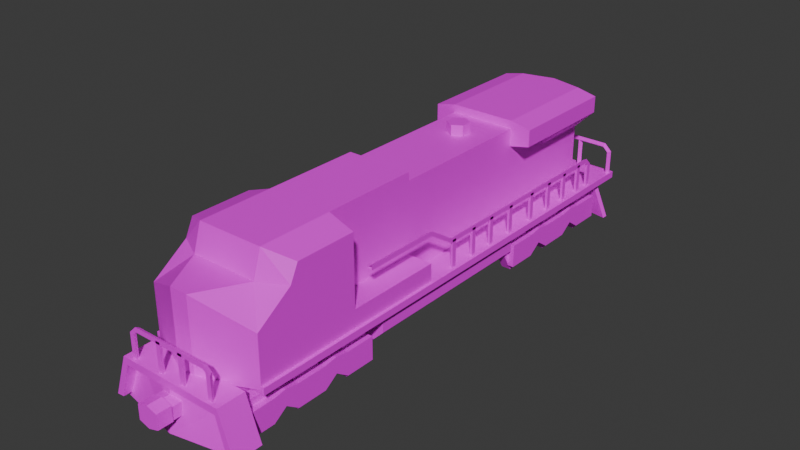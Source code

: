 # Source: diesel-locomotive.blend  (saved by Blender 4.1.24; exported with 4.5.12 LTS)
import bpy
from mathutils import Matrix  # noqa: F401  (used for matrix-valued properties, if any)

bpy.ops.wm.read_factory_settings(use_empty=True)
scene = bpy.context.scene
scene.name = 'Scene'

# ---- collections
col_collection = bpy.data.collections.new('Collection'); scene.collection.children.link(col_collection)

# ---- images (referenced by path relative to the original .blend; pixels are not part of the script)
import os
ASSET_DIR = os.environ.get("B2B_ASSET_DIR", "")  # directory of the original .blend (textures are referenced by path, not embedded)
HERE = os.path.dirname(os.path.abspath(__file__))  # packed textures are extracted next to this script under _unpacked/

def load_image(name, relpath, width, height, colorspace="sRGB"):
    """Load a texture the original file referenced (path relative to the .blend, or extracted next to this script)."""
    p = next((c for c in (os.path.join(HERE, relpath), os.path.join(ASSET_DIR, relpath)) if relpath and os.path.exists(c)), "")
    if p:
        img = bpy.data.images.load(p, check_existing=True)
        img.name = name
    else:  # same state as the original file: an image datablock whose file is absent (Cycles renders it pink)
        img = bpy.data.images.new(name, width, height)
        img.source = "FILE"
        img.filepath = "//" + (relpath or name)
    img.colorspace_settings.name = colorspace
    return img
img_locomotive_png = load_image('locomotive.png', 'locomotive.png', 1024, 1024, 'sRGB')
img_loco_truck_png = load_image('loco-truck.png', 'loco-truck.png', 1024, 1024, 'sRGB')

# ---- materials (node trees are filled in below, after node groups)
mat_locomotive = bpy.data.materials.new('locomotive')
mat_locomotive.use_transparent_shadow = False
mat_loco_truck = bpy.data.materials.new('loco-truck')
mat_loco_truck.use_transparent_shadow = False

# ---- material node trees
mat_locomotive.use_nodes = True; mat_locomotive.node_tree.nodes.clear()
_N = mat_locomotive.node_tree.nodes; _L = mat_locomotive.node_tree.links
n0 = _N.new('ShaderNodeBsdfPrincipled'); n0.name = 'Principled BSDF'; n0.location = (10, 300)
n1 = _N.new('ShaderNodeOutputMaterial'); n1.name = 'Material Output'; n1.location = (300, 300)
n2 = _N.new('ShaderNodeTexImage'); n2.name = 'Image Texture'; n2.location = (-280, 260)
n2.image = img_locomotive_png
n2.interpolation = 'Closest'
_L.new(n0.outputs[0], n1.inputs[0])
_L.new(n2.outputs[0], n0.inputs[0])
n1.is_active_output = True
mat_loco_truck.use_nodes = True; mat_loco_truck.node_tree.nodes.clear()
_N = mat_loco_truck.node_tree.nodes; _L = mat_loco_truck.node_tree.links
n0 = _N.new('ShaderNodeBsdfPrincipled'); n0.name = 'Principled BSDF'; n0.location = (10, 300)
n1 = _N.new('ShaderNodeOutputMaterial'); n1.name = 'Material Output'; n1.location = (300, 300)
n2 = _N.new('ShaderNodeTexImage'); n2.name = 'Image Texture'; n2.location = (-280, 260)
n2.image = img_loco_truck_png
n2.interpolation = 'Closest'
_L.new(n0.outputs[0], n1.inputs[0])
_L.new(n2.outputs[0], n0.inputs[0])
n1.is_active_output = True

# ---- world
world_world = bpy.data.worlds.new('World'); scene.world = world_world
world_world.use_nodes = True; world_world.node_tree.nodes.clear()
_N = world_world.node_tree.nodes; _L = world_world.node_tree.links
n0 = _N.new('ShaderNodeOutputWorld'); n0.name = 'World Output'; n0.location = (300, 300)
n1 = _N.new('ShaderNodeBackground'); n1.name = 'Background'; n1.location = (10, 300)
n1.inputs[0].default_value = (0.05088, 0.05088, 0.05088, 1.0)
_L.new(n1.outputs[0], n0.inputs[0])
n0.is_active_output = True
world_world.color = (0.05088, 0.05088, 0.05088)
world_world.use_sun_shadow = False
world_world.sun_shadow_jitter_overblur = 0.0

# ---- meshes
me_cube_031 = bpy.data.meshes.new('Cube.031')
me_cube_031.from_pydata([(0.4527, -1.722, 1.0), (0.0, -3.16, -0.4193), (0.0, 3.776, -0.4193), (0.4527, -2.739, 1.0), (0.4527, 3.272, -0.3266), (0.4527, 3.272, 1.0), (0.8362, 3.776, -0.4193), (0.8362, -3.16, -0.4193), (0.8362, -3.16, -0.3266), (0.8362, 3.776, -0.3266), (0.0, 3.38, -0.3266), (0.0, 3.38, 1.0), (0.0, -2.739, 1.0), (0.0, 3.776, -0.3266), (0.0, -3.16, -0.3266), (0.0, -0.3814, 1.0), (0.7978, -1.722, 0.8753), (0.7978, -2.559, 0.8753), (0.7978, -1.722, -0.3266), (0.4527, 3.272, 0.4285), (0.4527, -2.852, 0.6454), (0.0, -2.852, 0.6454), (0.0, 3.38, 0.4285), (0.7978, -2.672, 0.6454), (0.0, 1.674, 1.0), (0.4527, 1.674, 1.0), (0.7978, -2.886, -0.3561), (0.0, -2.886, -0.3523), (0.4527, 1.674, 0.6454), (0.4527, -1.722, -0.07972), (0.7978, -1.722, -0.07972), (0.7348, 3.272, 0.9376), (0.7348, 3.272, 0.7077), (0.7348, 1.674, 0.9376), (0.7348, 1.674, 0.7077), (0.4527, 2.425, 0.6454), (0.4527, 2.425, 0.4285), (0.7348, 2.425, 0.7077), (0.1223, -3.458, -0.3678), (0.0, -3.458, -0.3678), (0.7978, -3.158, -0.3678), (0.1223, -3.458, 0.6454), (0.0, -3.458, 0.6454), (0.7978, -3.158, 0.3147), (0.0, -3.312, -0.4193), (0.6885, -3.312, -0.4193), (0.7293, -3.312, -0.3266), (0.0, -3.312, -0.3266), (0.0, -3.697, -0.4193), (0.6885, -3.697, -0.4193), (0.7293, -3.697, -0.3266), (0.0, -3.697, -0.3266), (0.9301, -3.312, -0.9007), (0.8292, -3.312, -0.8924), (0.9301, -3.697, -0.9007), (0.8292, -3.697, -0.8924), (0.7501, -1.205, -0.4193), (0.7501, 1.363, -0.4193), (0.0, 1.363, -0.836), (0.0, 1.363, -0.4193), (0.0, -1.205, -0.836), (0.0, -1.205, -0.4193), (0.5721, -1.205, -0.836), (0.7501, -1.205, -0.6581), (0.7501, 1.363, -0.6581), (0.5721, 1.363, -0.836), (0.7426, -1.442, 0.3152), (0.7978, -1.442, 0.3471), (0.7978, -1.442, 0.2833), (0.4527, -0.3814, 1.0), (0.4527, -0.3814, 0.8901), (0.4527, -0.3814, -0.3266), (0.4527, -0.3814, -0.07972), (0.7978, -0.3814, -0.3266), (0.7978, -0.3814, -0.07972), (0.7426, -0.3814, 0.3152), (0.7978, -0.3814, 0.3471), (0.7978, -0.3814, 0.2833), (0.7426, 0.001916, 0.06546), (0.7978, 0.001916, 0.09738), (0.7978, 0.001916, 0.03355), (0.7426, 3.063, 0.06546), (0.7978, 3.063, 0.09738), (0.7978, 3.063, 0.03355), (0.7426, 3.133, -0.002747), (0.7978, 3.165, -0.002747), (0.7978, 3.101, -0.002747), (0.7426, 3.133, -0.3266), (0.7978, 3.165, -0.3266), (0.7978, 3.101, -0.3266), (0.7128, 3.657, 0.06546), (0.7128, 3.712, 0.09738), (0.7128, 3.712, 0.03355), (0.7833, 3.657, -0.002747), (0.8152, 3.712, -0.002747), (0.7514, 3.712, -0.002747), (0.7833, 3.657, -0.3266), (0.8152, 3.712, -0.3266), (0.7514, 3.712, -0.3266), (0.0, 3.657, 0.06546), (0.0, 3.712, 0.09738), (0.0, 3.712, 0.03355), (0.5201, -3.599, 0.06546), (0.5201, -3.654, 0.09738), (0.5201, -3.654, 0.03355), (0.5906, -3.599, -0.002747), (0.6226, -3.654, -0.002747), (0.5587, -3.654, -0.002747), (0.5906, -3.599, -0.3266), (0.6226, -3.654, -0.3266), (0.5587, -3.654, -0.3266), (0.0, -3.599, 0.06546), (0.0, -3.654, 0.09738), (0.0, -3.654, 0.03355), (0.7426, 0.0609, 0.06546), (0.7978, 0.09281, 0.06546), (0.7978, 0.02898, 0.06546), (0.7426, 0.06368, -0.3266), (0.7978, 0.0956, -0.3266), (0.7978, 0.03177, -0.3266), (0.7426, 0.4573, 0.06546), (0.7978, 0.4893, 0.06546), (0.7978, 0.4254, 0.06546), (0.7426, 0.4601, -0.3266), (0.7978, 0.492, -0.3266), (0.7978, 0.4282, -0.3266), (0.7426, 0.829, 0.06546), (0.7978, 0.8609, 0.06546), (0.7978, 0.7971, 0.06546), (0.7426, 0.8318, -0.3266), (0.7978, 0.8637, -0.3266), (0.7978, 0.7999, -0.3266), (0.7426, 1.25, 0.06546), (0.7978, 1.282, 0.06546), (0.7978, 1.218, 0.06546), (0.7426, 1.253, -0.3266), (0.7978, 1.285, -0.3266), (0.7978, 1.221, -0.3266), (0.7426, 2.136, 0.06546), (0.7978, 2.168, 0.06546), (0.7978, 2.104, 0.06546), (0.7426, 2.139, -0.3266), (0.7978, 2.171, -0.3266), (0.7978, 2.107, -0.3266), (0.7426, 2.508, 0.06546), (0.7978, 2.54, 0.06546), (0.7978, 2.476, 0.06546), (0.7426, 2.51, -0.3266), (0.7978, 2.542, -0.3266), (0.7978, 2.479, -0.3266), (0.7426, 2.867, 0.06546), (0.7978, 2.899, 0.06546), (0.7978, 2.835, 0.06546), (0.7426, 2.87, -0.3266), (0.7978, 2.902, -0.3266), (0.7978, 2.838, -0.3266), (0.7426, 1.727, 0.06546), (0.7978, 1.759, 0.06546), (0.7978, 1.695, 0.06546), (0.7426, 1.73, -0.3266), (0.7978, 1.762, -0.3266), (0.7978, 1.698, -0.3266), (0.1692, -3.599, 0.06546), (0.2011, -3.654, 0.06546), (0.1373, -3.654, 0.06546), (0.1692, -3.599, -0.3266), (0.2011, -3.654, -0.3266), (0.1373, -3.654, -0.3266), (0.3126, 3.657, 0.06546), (0.3445, 3.712, 0.06546), (0.2806, 3.712, 0.06546), (0.3126, 3.657, -0.3266), (0.3445, 3.712, -0.3266), (0.2806, 3.712, -0.3266), (0.4527, 1.674, 0.8901), (0.0, 1.674, 0.8901), (0.0, -0.3814, 0.8901), (0.0, 1.303, 0.8901), (0.0, 1.003, 0.8901), (0.1301, 1.078, 0.8901), (0.1301, 1.228, 0.8901), (0.0, 1.303, 1.035), (0.0, 1.003, 1.035), (0.1301, 1.078, 1.035), (0.1301, 1.228, 1.035)], [], [(69, 15, 0), (20, 21, 42, 41), (13, 9, 6, 2), (38, 41, 42, 39), (8, 14, 1, 7), (13, 14, 8, 9), (0, 15, 12, 3), (9, 8, 7, 6), (2, 6, 7, 1), (70, 69, 0), (0, 3, 17, 16), (16, 17, 23), (29, 0, 16, 30), (30, 16, 23), (72, 70, 0, 29), (18, 30, 23), (27, 26, 40, 38), (22, 11, 5, 19), (28, 72, 71, 4, 36), (10, 22, 19, 4), (74, 72, 29, 30), (74, 73, 71, 72), (23, 20, 43), (19, 5, 31, 32), (174, 28, 34), (37, 35, 36), (28, 35, 37, 34), (5, 25, 33, 31), (34, 33, 174), (4, 19, 36), (5, 11, 24, 25), (27, 38, 39), (37, 36, 19, 32), (41, 38, 40, 43), (46, 45, 44, 47), (50, 51, 48, 49), (44, 45, 49, 48), (46, 47, 51, 50), (49, 45, 53, 55), (53, 52, 54, 55), (50, 49, 55, 54), (45, 46, 52, 53), (46, 50, 54, 52), (62, 63, 56, 61, 60), (64, 57, 56, 63), (57, 59, 61, 56), (58, 59, 57, 64, 65), (62, 65, 64, 63), (58, 65, 62, 60), (28, 36, 35), (174, 25, 24, 175), (176, 15, 69, 70), (18, 73, 74, 30), (66, 75, 77, 68), (68, 77, 76, 67), (67, 76, 75, 66), (75, 78, 80, 77), (77, 80, 79, 76), (76, 79, 78, 75), (78, 81, 83, 80), (80, 83, 82, 79), (79, 82, 81, 78), (81, 84, 86, 83), (83, 86, 85, 82), (82, 85, 84, 81), (84, 87, 89, 86), (86, 89, 88, 85), (85, 88, 87, 84), (90, 92, 95, 93), (92, 91, 94, 95), (91, 90, 93, 94), (93, 95, 98, 96), (95, 94, 97, 98), (94, 93, 96, 97), (92, 90, 99, 101), (91, 92, 101, 100), (90, 91, 100, 99), (102, 105, 107, 104), (104, 107, 106, 103), (103, 106, 105, 102), (105, 108, 110, 107), (107, 110, 109, 106), (106, 109, 108, 105), (104, 113, 111, 102), (103, 112, 113, 104), (102, 111, 112, 103), (114, 117, 119, 116), (116, 119, 118, 115), (115, 118, 117, 114), (120, 123, 125, 122), (122, 125, 124, 121), (121, 124, 123, 120), (126, 129, 131, 128), (128, 131, 130, 127), (127, 130, 129, 126), (132, 135, 137, 134), (134, 137, 136, 133), (133, 136, 135, 132), (138, 141, 143, 140), (140, 143, 142, 139), (139, 142, 141, 138), (144, 147, 149, 146), (146, 149, 148, 145), (145, 148, 147, 144), (150, 153, 155, 152), (152, 155, 154, 151), (151, 154, 153, 150), (156, 159, 161, 158), (158, 161, 160, 157), (157, 160, 159, 156), (162, 165, 167, 164), (164, 167, 166, 163), (163, 166, 165, 162), (168, 170, 173, 171), (170, 169, 172, 173), (169, 168, 171, 172), (28, 174, 70), (25, 174, 33), (37, 33, 34), (70, 174, 175, 176), (32, 31, 33, 37), (20, 3, 12, 21), (3, 20, 23, 17), (43, 20, 41), (177, 181, 184, 180), (179, 183, 182, 178), (180, 184, 183, 179), (183, 184, 181, 182), (18, 23, 26), (26, 23, 43, 40), (72, 28, 70)])
_uv = me_cube_031.uv_layers.new(name='UVMap')
_uv.uv.foreach_set('vector', [0.4423, 0.9204, 0.4423, 0.9817, 0.2986, 0.9204, 0.03515, 0.944, 0.01857, 0.885, 0.09754, 0.8628, 0.102, 0.8788, 0.0175, 0.227, 0.0175, 0.3402, 0.004944, 0.3402, 0.004944, 0.227, 0.0588, 0.3868, 0.0588, 0.524, 0.04222, 0.524, 0.04222, 0.3868, 0.9567, 0.3402, 0.9567, 0.227, 0.9693, 0.227, 0.9693, 0.3402, 0.0175, 0.227, 0.9567, 0.227, 0.9567, 0.3402, 0.0175, 0.3402, 0.2986, 0.9204, 0.4423, 0.9817, 0.1231, 0.9817, 0.1231, 0.9204, 0.0175, 0.3402, 0.9567, 0.3402, 0.9567, 0.3528, 0.0175, 0.3528, 0.004944, 0.227, 0.004944, 0.1138, 0.9442, 0.1138, 0.9442, 0.227, 0.4658, 0.8307, 0.4658, 0.8456, 0.2843, 0.8445, 0.2986, 0.9204, 0.1231, 0.9204, 0.1474, 0.8707, 0.2986, 0.8707, 0.281, 0.8251, 0.1677, 0.8255, 0.1525, 0.7943, 0.2373, 0.6225, 0.08446, 0.6225, 0.1013, 0.5757, 0.2373, 0.5757, 0.2816, 0.6958, 0.281, 0.8251, 0.1525, 0.7943, 0.4658, 0.6993, 0.4658, 0.8307, 0.2843, 0.8445, 0.2843, 0.6983, 0.2817, 0.6623, 0.2816, 0.6958, 0.1525, 0.7943, 0.2547, 0.5527, 0.1467, 0.5527, 0.1467, 0.5158, 0.2381, 0.4752, 0.4001, 0.5512, 0.4775, 0.5512, 0.4775, 0.4882, 0.4001, 0.4882, 0.7442, 0.7975, 0.4658, 0.6993, 0.4658, 0.6659, 0.9606, 0.6659, 0.8459, 0.7682, 0.2978, 0.5512, 0.4001, 0.5512, 0.4001, 0.4882, 0.2978, 0.4882, 0.3743, 0.5757, 0.3743, 0.6225, 0.2373, 0.6225, 0.2373, 0.5757, 0.3743, 0.5757, 0.4078, 0.5757, 0.4078, 0.6225, 0.3743, 0.6225, 0.01857, 0.994, 0.03515, 0.944, 0.09792, 0.9883, 0.4001, 0.4882, 0.4775, 0.4882, 0.469, 0.4499, 0.4379, 0.4499, 0.4982, 0.8846, 0.4982, 0.8515, 0.5364, 0.8599, 0.6507, 0.8915, 0.6503, 0.8524, 0.6789, 0.8458, 0.5486, 0.8536, 0.6503, 0.8524, 0.6507, 0.8915, 0.549, 0.8927, 0.9668, 0.9204, 0.7504, 0.9204, 0.7504, 0.8813, 0.9668, 0.8813, 0.5364, 0.8599, 0.5364, 0.8911, 0.4982, 0.8846, 0.9606, 0.6659, 0.9606, 0.7682, 0.8459, 0.7682, 0.9668, 0.9204, 0.9814, 0.9817, 0.7504, 0.9817, 0.7504, 0.9204, 0.2547, 0.5527, 0.2381, 0.4752, 0.2547, 0.4752, 0.8566, 0.8353, 0.8566, 0.7816, 0.9713, 0.7816, 0.9713, 0.8353, 0.0588, 0.524, 0.0588, 0.3868, 0.1589, 0.3868, 0.1589, 0.4793, 0.3146, 0.4432, 0.3091, 0.4557, 0.2158, 0.4557, 0.2158, 0.4432, 0.3146, 0.3909, 0.2158, 0.3909, 0.2158, 0.3784, 0.3091, 0.3784, 0.2214, 0.3909, 0.3146, 0.3909, 0.3146, 0.4432, 0.2214, 0.4432, 0.3146, 0.4432, 0.2158, 0.4432, 0.2158, 0.3909, 0.3146, 0.3909, 0.3146, 0.4432, 0.3146, 0.3909, 0.3815, 0.3909, 0.3815, 0.4432, 0.4107, 0.4432, 0.397, 0.4432, 0.397, 0.3909, 0.4107, 0.3909, 0.3146, 0.3909, 0.3246, 0.3816, 0.3914, 0.3784, 0.397, 0.3909, 0.3246, 0.4526, 0.3146, 0.4432, 0.397, 0.4432, 0.3914, 0.4557, 0.3146, 0.4432, 0.3146, 0.3909, 0.397, 0.3909, 0.397, 0.4432, 0.9096, 0.419, 0.9337, 0.3949, 0.966, 0.3949, 0.966, 0.4965, 0.9096, 0.4965, 0.5254, 0.5272, 0.5254, 0.4948, 0.8731, 0.4948, 0.8731, 0.5272, 0.5254, 0.4948, 0.5254, 0.3933, 0.8731, 0.3933, 0.8731, 0.4948, 0.9096, 0.5339, 0.966, 0.5339, 0.966, 0.6355, 0.9337, 0.6355, 0.9096, 0.6114, 0.8731, 0.5612, 0.5254, 0.5612, 0.5254, 0.5272, 0.8731, 0.5272, 0.5254, 0.6387, 0.5254, 0.5612, 0.8731, 0.5612, 0.8731, 0.6387, 0.7442, 0.7975, 0.8459, 0.7682, 0.8459, 0.7975, 0.7355, 0.9204, 0.7504, 0.9204, 0.7504, 0.9817, 0.7355, 0.9817, 0.4572, 0.9817, 0.4423, 0.9817, 0.4423, 0.9204, 0.4572, 0.9204, 0.2817, 0.6623, 0.4632, 0.664, 0.4631, 0.6974, 0.2816, 0.6958, 0.152, 0.04327, 0.2935, 0.04327, 0.2935, 0.03463, 0.1517, 0.03463, 0.1517, 0.03463, 0.2935, 0.03463, 0.2935, 0.02598, 0.1515, 0.02598, 0.1515, 0.02598, 0.2935, 0.02598, 0.2935, 0.01734, 0.1511, 0.01734, 0.2935, 0.04327, 0.3635, 0.04327, 0.3635, 0.03463, 0.2935, 0.03463, 0.2935, 0.03463, 0.3635, 0.03463, 0.3635, 0.02598, 0.2935, 0.02598, 0.2935, 0.02598, 0.3635, 0.02598, 0.3635, 0.01734, 0.2935, 0.01734, 0.3635, 0.04327, 0.7631, 0.04327, 0.7631, 0.03463, 0.3635, 0.03463, 0.3635, 0.03463, 0.7631, 0.03463, 0.7631, 0.02598, 0.3635, 0.02598, 0.3635, 0.02598, 0.7631, 0.02598, 0.7631, 0.01734, 0.3635, 0.01734, 0.7631, 0.04327, 0.7773, 0.04327, 0.7773, 0.03463, 0.7631, 0.03463, 0.7631, 0.03463, 0.7773, 0.03463, 0.7773, 0.02598, 0.7631, 0.02598, 0.7631, 0.02598, 0.7773, 0.02598, 0.7773, 0.01734, 0.7631, 0.01734, 0.7773, 0.04327, 0.8305, 0.04327, 0.8305, 0.03463, 0.7773, 0.03463, 0.7773, 0.03463, 0.8305, 0.03463, 0.8305, 0.02598, 0.7773, 0.02598, 0.7773, 0.02598, 0.8305, 0.02598, 0.8305, 0.01734, 0.7773, 0.01734, 0.5885, 0.04327, 0.5885, 0.03463, 0.6024, 0.03463, 0.6024, 0.04327, 0.5885, 0.03463, 0.5885, 0.02598, 0.6024, 0.02598, 0.6024, 0.03463, 0.5885, 0.02598, 0.5885, 0.01734, 0.6024, 0.01734, 0.6024, 0.02598, 0.6024, 0.04327, 0.6024, 0.03463, 0.6826, 0.03463, 0.6827, 0.04327, 0.6024, 0.03463, 0.6024, 0.02598, 0.6827, 0.02598, 0.6826, 0.03463, 0.6024, 0.02598, 0.6024, 0.01734, 0.6827, 0.01734, 0.6827, 0.02598, 0.5885, 0.03463, 0.5885, 0.04327, 0.4973, 0.04327, 0.4973, 0.03463, 0.5885, 0.02598, 0.5885, 0.03463, 0.4973, 0.03463, 0.4973, 0.02598, 0.5885, 0.01734, 0.5885, 0.02598, 0.4973, 0.02598, 0.4973, 0.01734, 0.6024, 0.01734, 0.5885, 0.01734, 0.5885, 0.02598, 0.6024, 0.02598, 0.6024, 0.02598, 0.5885, 0.02598, 0.5885, 0.03463, 0.6024, 0.03463, 0.6024, 0.03463, 0.5885, 0.03463, 0.5885, 0.04327, 0.6024, 0.04327, 0.5885, 0.01734, 0.4973, 0.01734, 0.4973, 0.02598, 0.5885, 0.02598, 0.5885, 0.02598, 0.4973, 0.02598, 0.4973, 0.03463, 0.5885, 0.03463, 0.5885, 0.03463, 0.4973, 0.03463, 0.4973, 0.04327, 0.5885, 0.04327, 0.6024, 0.02598, 0.6827, 0.02598, 0.6827, 0.01734, 0.6024, 0.01734, 0.6024, 0.03463, 0.6826, 0.03463, 0.6827, 0.02598, 0.6024, 0.02598, 0.6024, 0.04327, 0.6827, 0.04327, 0.6826, 0.03463, 0.6024, 0.03463, 0.8305, 0.01734, 0.7774, 0.01734, 0.7774, 0.02598, 0.8305, 0.02598, 0.8305, 0.02598, 0.7774, 0.02598, 0.7773, 0.03463, 0.8304, 0.03463, 0.8304, 0.03463, 0.7773, 0.03463, 0.7774, 0.04327, 0.8305, 0.04327, 0.8305, 0.01734, 0.7774, 0.01734, 0.7774, 0.02598, 0.8305, 0.02598, 0.8305, 0.02598, 0.7774, 0.02598, 0.7773, 0.03463, 0.8304, 0.03463, 0.8304, 0.03463, 0.7773, 0.03463, 0.7774, 0.04327, 0.8305, 0.04327, 0.8305, 0.01734, 0.7774, 0.01734, 0.7774, 0.02598, 0.8305, 0.02598, 0.8305, 0.02598, 0.7774, 0.02598, 0.7773, 0.03463, 0.8304, 0.03463, 0.8304, 0.03463, 0.7773, 0.03463, 0.7774, 0.04327, 0.8305, 0.04327, 0.8305, 0.01734, 0.7774, 0.01734, 0.7774, 0.02598, 0.8305, 0.02598, 0.8305, 0.02598, 0.7774, 0.02598, 0.7773, 0.03463, 0.8304, 0.03463, 0.8304, 0.03463, 0.7773, 0.03463, 0.7774, 0.04327, 0.8305, 0.04327, 0.8305, 0.01734, 0.7774, 0.01734, 0.7774, 0.02598, 0.8305, 0.02598, 0.8305, 0.02598, 0.7774, 0.02598, 0.7773, 0.03463, 0.8304, 0.03463, 0.8304, 0.03463, 0.7773, 0.03463, 0.7774, 0.04327, 0.8305, 0.04327, 0.8305, 0.01734, 0.7774, 0.01734, 0.7774, 0.02598, 0.8305, 0.02598, 0.8305, 0.02598, 0.7774, 0.02598, 0.7773, 0.03463, 0.8304, 0.03463, 0.8304, 0.03463, 0.7773, 0.03463, 0.7774, 0.04327, 0.8305, 0.04327, 0.8305, 0.01734, 0.7774, 0.01734, 0.7774, 0.02598, 0.8305, 0.02598, 0.8305, 0.02598, 0.7774, 0.02598, 0.7773, 0.03463, 0.8304, 0.03463, 0.8304, 0.03463, 0.7773, 0.03463, 0.7774, 0.04327, 0.8305, 0.04327, 0.8305, 0.01734, 0.7774, 0.01734, 0.7774, 0.02598, 0.8305, 0.02598, 0.8305, 0.02598, 0.7774, 0.02598, 0.7773, 0.03463, 0.8304, 0.03463, 0.8304, 0.03463, 0.7773, 0.03463, 0.7774, 0.04327, 0.8305, 0.04327, 0.8305, 0.01734, 0.7774, 0.01734, 0.7774, 0.02598, 0.8305, 0.02598, 0.8305, 0.02598, 0.7774, 0.02598, 0.7774, 0.03463, 0.8305, 0.03463, 0.8305, 0.03463, 0.7774, 0.03463, 0.7774, 0.04327, 0.8305, 0.04327, 0.8305, 0.01734, 0.8305, 0.02598, 0.7774, 0.02598, 0.7774, 0.01734, 0.8305, 0.02598, 0.8305, 0.03463, 0.7774, 0.03463, 0.7774, 0.02598, 0.8305, 0.03463, 0.8305, 0.04327, 0.7774, 0.04327, 0.7774, 0.03463, 0.7442, 0.7975, 0.7442, 0.8307, 0.4658, 0.8307, 0.4982, 0.8995, 0.4982, 0.8846, 0.5364, 0.8911, 0.8566, 0.8353, 0.7549, 0.8665, 0.7549, 0.8353, 0.4572, 0.9204, 0.7355, 0.9204, 0.7355, 0.9817, 0.4572, 0.9817, 0.9713, 0.8353, 0.9713, 0.8665, 0.7549, 0.8665, 0.8566, 0.8353, 0.06684, 0.8, 0.06684, 0.8505, 0.005526, 0.8505, 0.005526, 0.8, 0.06684, 0.8505, 0.06684, 0.8, 0.119, 0.8075, 0.1215, 0.8421, 0.09792, 0.9883, 0.03515, 0.944, 0.102, 0.8788, 0.4586, 0.5785, 0.439, 0.5785, 0.439, 0.5989, 0.4586, 0.5989, 0.4586, 0.6192, 0.439, 0.6192, 0.439, 0.6396, 0.4586, 0.6396, 0.4586, 0.5989, 0.439, 0.5989, 0.439, 0.6192, 0.4586, 0.6192, 0.4863, 0.6216, 0.4863, 0.6012, 0.4687, 0.591, 0.4687, 0.6317, 0.2817, 0.6623, 0.1525, 0.7943, 0.1241, 0.6586, 0.1241, 0.6586, 0.1525, 0.7943, 0.0869, 0.7493, 0.08728, 0.6568, 0.4658, 0.6993, 0.7442, 0.7975, 0.4658, 0.8307])
me_cube_031.materials.append(mat_locomotive)
me_cube_031.update()
me_cube_033 = bpy.data.meshes.new('Cube.033')
me_cube_033.from_pydata([(0.5491, -0.2869, -0.3444), (0.5491, -0.1435, -0.09605), (0.5491, 0.1433, -0.09605), (0.5491, 0.2867, -0.3444), (0.5491, 0.1433, -0.5928), (0.5491, -0.1435, -0.5928), (0.6786, -0.2869, -0.3444), (0.6786, -0.1435, -0.09605), (0.6786, 0.1433, -0.09605), (0.6786, 0.2867, -0.3444), (0.6786, 0.1433, -0.5928), (0.6786, -0.1435, -0.5928), (0.5491, 0.4951, -0.3444), (0.5491, 0.6385, -0.09605), (0.5491, 0.9253, -0.09605), (0.5491, 1.069, -0.3444), (0.5491, 0.9253, -0.5928), (0.5491, 0.6385, -0.5928), (0.6786, 0.4951, -0.3444), (0.6786, 0.6385, -0.09605), (0.6786, 0.9253, -0.09605), (0.6786, 1.069, -0.3444), (0.6786, 0.9253, -0.5928), (0.6786, 0.6385, -0.5928), (0.5491, 0.04549, -0.2989), (0.5491, 0.04549, -0.39), (0.5491, -0.04567, -0.2989), (0.5491, -0.04567, -0.39), (0.0, -0.04567, -0.2989), (0.0, 0.04549, -0.2989), (0.0, 0.04549, -0.39), (0.0, -0.04567, -0.39), (0.5491, 0.8281, -0.2989), (0.5491, 0.8281, -0.39), (0.5491, 0.7369, -0.2989), (0.5491, 0.7369, -0.39), (0.0, 0.7369, -0.2989), (0.0, 0.8281, -0.2989), (0.0, 0.8281, -0.39), (0.0, 0.7369, -0.39), (0.0, -0.7371, -0.39), (0.0, -0.8282, -0.39), (0.0, -0.8282, -0.2989), (0.0, -0.7371, -0.2989), (0.5491, -0.7371, -0.39), (0.5491, -0.7371, -0.2989), (0.5491, -0.8282, -0.39), (0.5491, -0.8282, -0.2989), (0.6786, -0.6387, -0.5928), (0.6786, -0.9255, -0.5928), (0.6786, -1.069, -0.3444), (0.6786, -0.9255, -0.09605), (0.6786, -0.6387, -0.09605), (0.6786, -0.4953, -0.3444), (0.5491, -0.6387, -0.5928), (0.5491, -0.9255, -0.5928), (0.5491, -1.069, -0.3444), (0.5491, -0.9255, -0.09605), (0.5491, -0.6387, -0.09605), (0.5491, -0.4953, -0.3444), (0.1491, -1.396, -0.2786), (0.1491, -1.396, -0.1109), (0.1491, -1.065, -0.2786), (0.1491, -1.065, -0.1109), (0.145, -1.596, -0.2951), (0.145, -1.596, -0.09443), (0.145, -1.396, -0.2951), (0.145, -1.396, -0.09443), (0.0, -1.396, -0.3397), (0.0, -1.396, -0.04979), (0.0, -1.596, -0.3397), (0.0, -1.596, -0.04979), (0.0, -1.065, -0.07356), (0.0, -1.396, -0.07356), (0.0, -1.065, -0.316), (0.0, -1.396, -0.316), (0.6786, 0.2081, -0.1862), (0.6786, 0.2081, -0.5026), (0.6786, -0.2083, -0.1862), (0.6786, -0.2083, -0.5026), (0.6786, 0.9901, -0.1862), (0.6786, 0.9901, -0.5026), (0.6786, 0.5737, -0.1862), (0.6786, 0.5737, -0.5026), (0.6786, -0.5739, -0.1862), (0.6786, -0.5739, -0.5026), (0.6786, -0.9903, -0.1862), (0.6786, -0.9903, -0.5026), (0.767, -0.2083, -0.1862), (0.767, 0.2081, -0.1862), (0.767, 0.2081, -0.5026), (0.767, -0.2083, -0.5026), (0.767, 0.5737, -0.1862), (0.767, 0.9901, -0.1862), (0.767, 0.9901, -0.5026), (0.767, 0.5737, -0.5026), (0.767, -0.9903, -0.1862), (0.767, -0.5739, -0.1862), (0.767, -0.5739, -0.5026), (0.767, -0.9903, -0.5026), (0.6786, 0.3909, -0.1577), (0.767, 0.3909, -0.1577), (0.767, 0.3909, -0.3754), (0.6786, 0.3909, -0.3754), (0.6786, -0.3911, -0.1577), (0.767, -0.3911, -0.1577), (0.767, -0.3911, -0.3754), (0.6786, -0.3911, -0.3754), (0.513, 1.076, -0.4668), (0.513, 1.076, 0.004206), (0.513, -1.076, -0.4668), (0.513, -1.076, 0.004206), (0.0, -1.076, -0.4668), (0.0, -1.076, 0.004206), (0.0, 1.076, -0.4668), (0.0, 1.076, 0.004206), (0.8911, -1.12, -0.5497), (0.7074, -1.048, 0.0006058), (0.0, -1.295, -0.5497), (0.0, -1.223, 0.0006058), (0.9046, -1.181, -0.5394), (0.7209, -1.109, 0.01088), (0.0, -1.357, -0.5394), (0.0, -1.285, 0.01088)], [], [(1, 2, 3, 4, 5, 0), (7, 6, 11, 10, 9, 8), (2, 8, 9, 3), (0, 6, 7, 1), (5, 11, 6, 0), (3, 9, 10, 4), (1, 7, 8, 2), (4, 10, 11, 5), (13, 12, 17, 16, 15, 14), (19, 18, 23, 22, 21, 20), (14, 20, 21, 15), (12, 18, 19, 13), (17, 23, 18, 12), (15, 21, 22, 16), (13, 19, 20, 14), (16, 22, 23, 17), (25, 27, 31, 30), (26, 24, 29, 28), (27, 26, 28, 31), (24, 25, 30, 29), (33, 35, 39, 38), (34, 32, 37, 36), (35, 34, 36, 39), (32, 33, 38, 37), (55, 54, 48, 49), (56, 55, 49, 50), (45, 43, 42, 47), (47, 42, 41, 46), (58, 57, 51, 52), (57, 56, 50, 51), (46, 41, 40, 44), (54, 59, 53, 48), (44, 40, 43, 45), (58, 59, 54, 55, 56, 57), (52, 51, 50, 49, 48, 53), (59, 58, 52, 53), (67, 69, 71, 65), (62, 63, 61, 60), (74, 62, 60, 75), (68, 69, 67, 66), (66, 67, 65, 64), (68, 66, 64, 70), (64, 65, 71, 70), (63, 72, 73, 61), (76, 78, 79, 77), (102, 103, 77, 90), (84, 86, 87, 85), (89, 90, 91, 88), (80, 82, 83, 81), (97, 98, 99, 96), (78, 76, 89, 88), (93, 94, 95, 92), (82, 80, 93, 92), (87, 86, 96, 99), (101, 102, 90, 89), (86, 84, 97, 96), (100, 101, 89, 76), (77, 79, 91, 90), (106, 105, 88, 91), (81, 83, 95, 94), (107, 106, 91, 79), (85, 87, 99, 98), (83, 82, 100, 103), (104, 107, 79, 78), (105, 104, 78, 88), (103, 100, 76, 77), (80, 81, 94, 93), (82, 92, 101, 100), (92, 95, 102, 101), (95, 83, 103, 102), (97, 84, 104, 105), (84, 85, 107, 104), (85, 98, 106, 107), (98, 97, 105, 106), (112, 110, 111, 113), (110, 108, 109, 111), (112, 114, 108, 110), (111, 109, 115, 113), (108, 114, 115, 109), (118, 119, 117, 116), (122, 120, 121, 123), (117, 121, 120, 116), (116, 120, 122, 118), (119, 123, 121, 117)])
_uv = me_cube_033.uv_layers.new(name='UVMap')
_uv.uv.foreach_set('vector', [0.8239, 0.4669, 0.9567, 0.3902, 0.9567, 0.2369, 0.8239, 0.1602, 0.6911, 0.2369, 0.6911, 0.3902, 0.6911, 0.3902, 0.8239, 0.4669, 0.9567, 0.3902, 0.9567, 0.2369, 0.8239, 0.1602, 0.6911, 0.2369, 0.1891, 0.04005, 0.1891, 0.1093, 0.3424, 0.1093, 0.3424, 0.04005, 0.8024, 0.04005, 0.8024, 0.1093, 0.9557, 0.1093, 0.9557, 0.04005, 0.6491, 0.04005, 0.6491, 0.1093, 0.8024, 0.1093, 0.8024, 0.04005, 0.3424, 0.04005, 0.3424, 0.1093, 0.4958, 0.1093, 0.4958, 0.04005, 0.0358, 0.04005, 0.0358, 0.1093, 0.1891, 0.1093, 0.1891, 0.04005, 0.4958, 0.04005, 0.4958, 0.1093, 0.6491, 0.1093, 0.6491, 0.04005, 0.9567, 0.3902, 0.8239, 0.4669, 0.6911, 0.3902, 0.6911, 0.2369, 0.8239, 0.1602, 0.9567, 0.2369, 0.8239, 0.1602, 0.6911, 0.2369, 0.6911, 0.3902, 0.8239, 0.4669, 0.9567, 0.3902, 0.9567, 0.2369, 0.1891, 0.04005, 0.1891, 0.1093, 0.3424, 0.1093, 0.3424, 0.04005, 0.8024, 0.04005, 0.8024, 0.1093, 0.9557, 0.1093, 0.9557, 0.04005, 0.6491, 0.04005, 0.6491, 0.1093, 0.8024, 0.1093, 0.8024, 0.04005, 0.3424, 0.04005, 0.3424, 0.1093, 0.4958, 0.1093, 0.4958, 0.04005, 0.0358, 0.04005, 0.0358, 0.1093, 0.1891, 0.1093, 0.1891, 0.04005, 0.4958, 0.04005, 0.4958, 0.1093, 0.6491, 0.1093, 0.6491, 0.04005, 0.108, 0.2256, 0.1337, 0.2256, 0.1337, 0.3804, 0.108, 0.3804, 0.05656, 0.2256, 0.08226, 0.2256, 0.08226, 0.3804, 0.05656, 0.3804, 0.1337, 0.2256, 0.1594, 0.2256, 0.1594, 0.3804, 0.1337, 0.3804, 0.08226, 0.2256, 0.108, 0.2256, 0.108, 0.3804, 0.08226, 0.3804, 0.05656, 0.2256, 0.08226, 0.2256, 0.08226, 0.3804, 0.05656, 0.3804, 0.108, 0.2256, 0.1337, 0.2256, 0.1337, 0.3804, 0.108, 0.3804, 0.08226, 0.2256, 0.108, 0.2256, 0.108, 0.3804, 0.08226, 0.3804, 0.1337, 0.2256, 0.1594, 0.2256, 0.1594, 0.3804, 0.1337, 0.3804, 0.3424, 0.04005, 0.4958, 0.04005, 0.4958, 0.1093, 0.3424, 0.1093, 0.1891, 0.04005, 0.3424, 0.04005, 0.3424, 0.1093, 0.1891, 0.1093, 0.08226, 0.2256, 0.08226, 0.3804, 0.108, 0.3804, 0.108, 0.2256, 0.108, 0.2256, 0.108, 0.3804, 0.1337, 0.3804, 0.1337, 0.2256, 0.8024, 0.04005, 0.9557, 0.04005, 0.9557, 0.1093, 0.8024, 0.1093, 0.0358, 0.04005, 0.1891, 0.04005, 0.1891, 0.1093, 0.0358, 0.1093, 0.1337, 0.2256, 0.1337, 0.3804, 0.1594, 0.3804, 0.1594, 0.2256, 0.4958, 0.04005, 0.6491, 0.04005, 0.6491, 0.1093, 0.4958, 0.1093, 0.05656, 0.2256, 0.05656, 0.3804, 0.08226, 0.3804, 0.08226, 0.2256, 0.6911, 0.2369, 0.8239, 0.1602, 0.9567, 0.2369, 0.9567, 0.3902, 0.8239, 0.4669, 0.6911, 0.3902, 0.9567, 0.3902, 0.8239, 0.4669, 0.6911, 0.3902, 0.6911, 0.2369, 0.8239, 0.1602, 0.9567, 0.2369, 0.6491, 0.04005, 0.8024, 0.04005, 0.8024, 0.1093, 0.6491, 0.1093, 0.4727, 0.3399, 0.4727, 0.3798, 0.4177, 0.3798, 0.4177, 0.3399, 0.2825, 0.271, 0.2825, 0.3377, 0.219, 0.3377, 0.219, 0.271, 0.2825, 0.23, 0.2825, 0.271, 0.219, 0.271, 0.219, 0.23, 0.5126, 0.2601, 0.5126, 0.3399, 0.4727, 0.3399, 0.4727, 0.2601, 0.4727, 0.2601, 0.4727, 0.3399, 0.4177, 0.3399, 0.4177, 0.2601, 0.4727, 0.2202, 0.4727, 0.2601, 0.4177, 0.2601, 0.4177, 0.2202, 0.4177, 0.2601, 0.4177, 0.3399, 0.3778, 0.3399, 0.3778, 0.2601, 0.2825, 0.3377, 0.2825, 0.3787, 0.219, 0.3787, 0.219, 0.3377, 0.5835, 0.9127, 0.4006, 0.9127, 0.4006, 0.7738, 0.5835, 0.7738, 0.6505, 0.8296, 0.6532, 0.7879, 0.5782, 0.7399, 0.5703, 0.7738, 0.2401, 0.9127, 0.05731, 0.9127, 0.05731, 0.7738, 0.2401, 0.7738, 0.5703, 0.9127, 0.5703, 0.7738, 0.3875, 0.7738, 0.3875, 0.9127, 0.9268, 0.9127, 0.744, 0.9127, 0.744, 0.7738, 0.9268, 0.7738, 0.2269, 0.9127, 0.2269, 0.7738, 0.04411, 0.7738, 0.04411, 0.9127, 0.3896, 0.9522, 0.5681, 0.952, 0.5703, 0.9127, 0.3875, 0.9127, 0.9136, 0.9127, 0.9136, 0.7738, 0.7308, 0.7738, 0.7308, 0.9127, 0.7332, 0.9524, 0.914, 0.9503, 0.9136, 0.9127, 0.7308, 0.9127, 0.005333, 0.7738, 0.005333, 0.9127, 0.04411, 0.9127, 0.04411, 0.7738, 0.6505, 0.9252, 0.6505, 0.8296, 0.5703, 0.7738, 0.5703, 0.9127, 0.04375, 0.951, 0.2245, 0.9527, 0.2269, 0.9127, 0.04411, 0.9127, 0.6507, 0.9621, 0.6505, 0.9252, 0.5703, 0.9127, 0.5681, 0.952, 0.5782, 0.7399, 0.3806, 0.7394, 0.3875, 0.7738, 0.5703, 0.7738, 0.3072, 0.8296, 0.3072, 0.9252, 0.3875, 0.9127, 0.3875, 0.7738, 0.9118, 0.7338, 0.7234, 0.7424, 0.7308, 0.7738, 0.9136, 0.7738, 0.3093, 0.7878, 0.3072, 0.8296, 0.3875, 0.7738, 0.3806, 0.7394, 0.2359, 0.7409, 0.04593, 0.73, 0.04411, 0.7738, 0.2269, 0.7738, 0.744, 0.7738, 0.744, 0.9127, 0.6637, 0.9252, 0.6637, 0.8296, 0.3204, 0.9252, 0.3204, 0.8296, 0.4006, 0.7738, 0.4006, 0.9127, 0.3072, 0.9252, 0.3075, 0.9622, 0.3896, 0.9522, 0.3875, 0.9127, 0.6637, 0.8296, 0.6637, 0.9252, 0.5835, 0.9127, 0.5835, 0.7738, 0.9524, 0.9127, 0.9524, 0.7738, 0.9136, 0.7738, 0.9136, 0.9127, 0.7332, 0.9524, 0.7308, 0.9127, 0.6505, 0.9252, 0.6507, 0.9621, 0.7308, 0.9127, 0.7308, 0.7738, 0.6505, 0.8296, 0.6505, 0.9252, 0.7308, 0.7738, 0.7234, 0.7424, 0.6532, 0.7879, 0.6505, 0.8296, 0.2269, 0.9127, 0.2245, 0.9527, 0.3075, 0.9622, 0.3072, 0.9252, 0.2401, 0.9127, 0.2401, 0.7738, 0.3204, 0.8296, 0.3204, 0.9252, 0.2359, 0.7409, 0.2269, 0.7738, 0.3072, 0.8296, 0.3093, 0.7878, 0.2269, 0.7738, 0.2269, 0.9127, 0.3072, 0.9252, 0.3072, 0.8296, 0.4565, 0.5528, 0.3859, 0.5528, 0.3859, 0.6176, 0.4565, 0.6176, 0.3859, 0.5528, 0.08989, 0.5528, 0.08989, 0.6176, 0.3859, 0.6176, 0.3859, 0.4822, 0.08989, 0.4822, 0.08989, 0.5528, 0.3859, 0.5528, 0.3859, 0.6176, 0.08989, 0.6176, 0.08989, 0.6881, 0.3859, 0.6881, 0.08989, 0.5528, 0.01933, 0.5528, 0.01933, 0.6176, 0.08989, 0.6176, 0.5211, 0.531, 0.5247, 0.6836, 0.7252, 0.6851, 0.771, 0.531, 0.5213, 0.531, 0.7748, 0.5312, 0.7288, 0.6853, 0.5247, 0.6836, 0.7454, 0.6908, 0.7288, 0.6853, 0.7748, 0.5312, 0.7914, 0.5368, 0.7744, 0.5137, 0.7748, 0.5312, 0.5213, 0.531, 0.5245, 0.5142, 0.5286, 0.7002, 0.5247, 0.6836, 0.7288, 0.6853, 0.7291, 0.7028])
me_cube_033.materials.append(mat_loco_truck)
me_cube_033.update()
me_cube_073 = bpy.data.meshes.new('Cube.073')
me_cube_073.from_pydata([(0.5491, -0.2869, -0.3444), (0.5491, -0.1435, -0.09605), (0.5491, 0.1433, -0.09605), (0.5491, 0.2867, -0.3444), (0.5491, 0.1433, -0.5928), (0.5491, -0.1435, -0.5928), (0.6786, -0.2869, -0.3444), (0.6786, -0.1435, -0.09605), (0.6786, 0.1433, -0.09605), (0.6786, 0.2867, -0.3444), (0.6786, 0.1433, -0.5928), (0.6786, -0.1435, -0.5928), (0.5491, 0.4951, -0.3444), (0.5491, 0.6385, -0.09605), (0.5491, 0.9253, -0.09605), (0.5491, 1.069, -0.3444), (0.5491, 0.9253, -0.5928), (0.5491, 0.6385, -0.5928), (0.6786, 0.4951, -0.3444), (0.6786, 0.6385, -0.09605), (0.6786, 0.9253, -0.09605), (0.6786, 1.069, -0.3444), (0.6786, 0.9253, -0.5928), (0.6786, 0.6385, -0.5928), (0.5491, 0.04549, -0.2989), (0.5491, 0.04549, -0.39), (0.5491, -0.04567, -0.2989), (0.5491, -0.04567, -0.39), (0.0, -0.04567, -0.2989), (0.0, 0.04549, -0.2989), (0.0, 0.04549, -0.39), (0.0, -0.04567, -0.39), (0.5491, 0.8281, -0.2989), (0.5491, 0.8281, -0.39), (0.5491, 0.7369, -0.2989), (0.5491, 0.7369, -0.39), (0.0, 0.7369, -0.2989), (0.0, 0.8281, -0.2989), (0.0, 0.8281, -0.39), (0.0, 0.7369, -0.39), (0.0, -0.7371, -0.39), (0.0, -0.8282, -0.39), (0.0, -0.8282, -0.2989), (0.0, -0.7371, -0.2989), (0.5491, -0.7371, -0.39), (0.5491, -0.7371, -0.2989), (0.5491, -0.8282, -0.39), (0.5491, -0.8282, -0.2989), (0.6786, -0.6387, -0.5928), (0.6786, -0.9255, -0.5928), (0.6786, -1.069, -0.3444), (0.6786, -0.9255, -0.09605), (0.6786, -0.6387, -0.09605), (0.6786, -0.4953, -0.3444), (0.5491, -0.6387, -0.5928), (0.5491, -0.9255, -0.5928), (0.5491, -1.069, -0.3444), (0.5491, -0.9255, -0.09605), (0.5491, -0.6387, -0.09605), (0.5491, -0.4953, -0.3444), (0.1491, -1.396, -0.2786), (0.1491, -1.396, -0.1109), (0.1491, -1.065, -0.2786), (0.1491, -1.065, -0.1109), (0.145, -1.596, -0.2951), (0.145, -1.596, -0.09443), (0.145, -1.396, -0.2951), (0.145, -1.396, -0.09443), (0.0, -1.396, -0.3397), (0.0, -1.396, -0.04979), (0.0, -1.596, -0.3397), (0.0, -1.596, -0.04979), (0.0, -1.065, -0.07356), (0.0, -1.396, -0.07356), (0.0, -1.065, -0.316), (0.0, -1.396, -0.316), (0.6786, 0.2081, -0.1862), (0.6786, 0.2081, -0.5026), (0.6786, -0.2083, -0.1862), (0.6786, -0.2083, -0.5026), (0.6786, 0.9901, -0.1862), (0.6786, 0.9901, -0.5026), (0.6786, 0.5737, -0.1862), (0.6786, 0.5737, -0.5026), (0.6786, -0.5739, -0.1862), (0.6786, -0.5739, -0.5026), (0.6786, -0.9903, -0.1862), (0.6786, -0.9903, -0.5026), (0.767, -0.2083, -0.1862), (0.767, 0.2081, -0.1862), (0.767, 0.2081, -0.5026), (0.767, -0.2083, -0.5026), (0.767, 0.5737, -0.1862), (0.767, 0.9901, -0.1862), (0.767, 0.9901, -0.5026), (0.767, 0.5737, -0.5026), (0.767, -0.9903, -0.1862), (0.767, -0.5739, -0.1862), (0.767, -0.5739, -0.5026), (0.767, -0.9903, -0.5026), (0.6786, 0.3909, -0.1577), (0.767, 0.3909, -0.1577), (0.767, 0.3909, -0.3754), (0.6786, 0.3909, -0.3754), (0.6786, -0.3911, -0.1577), (0.767, -0.3911, -0.1577), (0.767, -0.3911, -0.3754), (0.6786, -0.3911, -0.3754), (0.513, 1.076, -0.4668), (0.513, 1.076, 0.004206), (0.513, -1.076, -0.4668), (0.513, -1.076, 0.004206), (0.0, -1.076, -0.4668), (0.0, -1.076, 0.004206), (0.0, 1.076, -0.4668), (0.0, 1.076, 0.004206), (0.8911, -1.12, -0.5497), (0.7074, -1.048, 0.0006058), (0.0, -1.295, -0.5497), (0.0, -1.223, 0.0006058), (0.9046, -1.181, -0.5394), (0.7209, -1.109, 0.01088), (0.0, -1.357, -0.5394), (0.0, -1.285, 0.01088)], [], [(1, 2, 3, 4, 5, 0), (7, 6, 11, 10, 9, 8), (2, 8, 9, 3), (0, 6, 7, 1), (5, 11, 6, 0), (3, 9, 10, 4), (1, 7, 8, 2), (4, 10, 11, 5), (13, 12, 17, 16, 15, 14), (19, 18, 23, 22, 21, 20), (14, 20, 21, 15), (12, 18, 19, 13), (17, 23, 18, 12), (15, 21, 22, 16), (13, 19, 20, 14), (16, 22, 23, 17), (25, 27, 31, 30), (26, 24, 29, 28), (27, 26, 28, 31), (24, 25, 30, 29), (33, 35, 39, 38), (34, 32, 37, 36), (35, 34, 36, 39), (32, 33, 38, 37), (55, 54, 48, 49), (56, 55, 49, 50), (45, 43, 42, 47), (47, 42, 41, 46), (58, 57, 51, 52), (57, 56, 50, 51), (46, 41, 40, 44), (54, 59, 53, 48), (44, 40, 43, 45), (58, 59, 54, 55, 56, 57), (52, 51, 50, 49, 48, 53), (59, 58, 52, 53), (67, 69, 71, 65), (62, 63, 61, 60), (74, 62, 60, 75), (68, 69, 67, 66), (66, 67, 65, 64), (68, 66, 64, 70), (64, 65, 71, 70), (63, 72, 73, 61), (76, 78, 79, 77), (102, 103, 77, 90), (84, 86, 87, 85), (89, 90, 91, 88), (80, 82, 83, 81), (97, 98, 99, 96), (78, 76, 89, 88), (93, 94, 95, 92), (82, 80, 93, 92), (87, 86, 96, 99), (101, 102, 90, 89), (86, 84, 97, 96), (100, 101, 89, 76), (77, 79, 91, 90), (106, 105, 88, 91), (81, 83, 95, 94), (107, 106, 91, 79), (85, 87, 99, 98), (83, 82, 100, 103), (104, 107, 79, 78), (105, 104, 78, 88), (103, 100, 76, 77), (80, 81, 94, 93), (82, 92, 101, 100), (92, 95, 102, 101), (95, 83, 103, 102), (97, 84, 104, 105), (84, 85, 107, 104), (85, 98, 106, 107), (98, 97, 105, 106), (112, 110, 111, 113), (110, 108, 109, 111), (112, 114, 108, 110), (111, 109, 115, 113), (108, 114, 115, 109), (118, 119, 117, 116), (122, 120, 121, 123), (117, 121, 120, 116), (116, 120, 122, 118), (119, 123, 121, 117)])
_uv = me_cube_073.uv_layers.new(name='UVMap')
_uv.uv.foreach_set('vector', [0.8239, 0.4669, 0.9567, 0.3902, 0.9567, 0.2369, 0.8239, 0.1602, 0.6911, 0.2369, 0.6911, 0.3902, 0.6911, 0.3902, 0.8239, 0.4669, 0.9567, 0.3902, 0.9567, 0.2369, 0.8239, 0.1602, 0.6911, 0.2369, 0.1891, 0.04005, 0.1891, 0.1093, 0.3424, 0.1093, 0.3424, 0.04005, 0.8024, 0.04005, 0.8024, 0.1093, 0.9557, 0.1093, 0.9557, 0.04005, 0.6491, 0.04005, 0.6491, 0.1093, 0.8024, 0.1093, 0.8024, 0.04005, 0.3424, 0.04005, 0.3424, 0.1093, 0.4958, 0.1093, 0.4958, 0.04005, 0.0358, 0.04005, 0.0358, 0.1093, 0.1891, 0.1093, 0.1891, 0.04005, 0.4958, 0.04005, 0.4958, 0.1093, 0.6491, 0.1093, 0.6491, 0.04005, 0.9567, 0.3902, 0.8239, 0.4669, 0.6911, 0.3902, 0.6911, 0.2369, 0.8239, 0.1602, 0.9567, 0.2369, 0.8239, 0.1602, 0.6911, 0.2369, 0.6911, 0.3902, 0.8239, 0.4669, 0.9567, 0.3902, 0.9567, 0.2369, 0.1891, 0.04005, 0.1891, 0.1093, 0.3424, 0.1093, 0.3424, 0.04005, 0.8024, 0.04005, 0.8024, 0.1093, 0.9557, 0.1093, 0.9557, 0.04005, 0.6491, 0.04005, 0.6491, 0.1093, 0.8024, 0.1093, 0.8024, 0.04005, 0.3424, 0.04005, 0.3424, 0.1093, 0.4958, 0.1093, 0.4958, 0.04005, 0.0358, 0.04005, 0.0358, 0.1093, 0.1891, 0.1093, 0.1891, 0.04005, 0.4958, 0.04005, 0.4958, 0.1093, 0.6491, 0.1093, 0.6491, 0.04005, 0.108, 0.2256, 0.1337, 0.2256, 0.1337, 0.3804, 0.108, 0.3804, 0.05656, 0.2256, 0.08226, 0.2256, 0.08226, 0.3804, 0.05656, 0.3804, 0.1337, 0.2256, 0.1594, 0.2256, 0.1594, 0.3804, 0.1337, 0.3804, 0.08226, 0.2256, 0.108, 0.2256, 0.108, 0.3804, 0.08226, 0.3804, 0.05656, 0.2256, 0.08226, 0.2256, 0.08226, 0.3804, 0.05656, 0.3804, 0.108, 0.2256, 0.1337, 0.2256, 0.1337, 0.3804, 0.108, 0.3804, 0.08226, 0.2256, 0.108, 0.2256, 0.108, 0.3804, 0.08226, 0.3804, 0.1337, 0.2256, 0.1594, 0.2256, 0.1594, 0.3804, 0.1337, 0.3804, 0.3424, 0.04005, 0.4958, 0.04005, 0.4958, 0.1093, 0.3424, 0.1093, 0.1891, 0.04005, 0.3424, 0.04005, 0.3424, 0.1093, 0.1891, 0.1093, 0.08226, 0.2256, 0.08226, 0.3804, 0.108, 0.3804, 0.108, 0.2256, 0.108, 0.2256, 0.108, 0.3804, 0.1337, 0.3804, 0.1337, 0.2256, 0.8024, 0.04005, 0.9557, 0.04005, 0.9557, 0.1093, 0.8024, 0.1093, 0.0358, 0.04005, 0.1891, 0.04005, 0.1891, 0.1093, 0.0358, 0.1093, 0.1337, 0.2256, 0.1337, 0.3804, 0.1594, 0.3804, 0.1594, 0.2256, 0.4958, 0.04005, 0.6491, 0.04005, 0.6491, 0.1093, 0.4958, 0.1093, 0.05656, 0.2256, 0.05656, 0.3804, 0.08226, 0.3804, 0.08226, 0.2256, 0.6911, 0.2369, 0.8239, 0.1602, 0.9567, 0.2369, 0.9567, 0.3902, 0.8239, 0.4669, 0.6911, 0.3902, 0.9567, 0.3902, 0.8239, 0.4669, 0.6911, 0.3902, 0.6911, 0.2369, 0.8239, 0.1602, 0.9567, 0.2369, 0.6491, 0.04005, 0.8024, 0.04005, 0.8024, 0.1093, 0.6491, 0.1093, 0.4727, 0.3399, 0.4727, 0.3798, 0.4177, 0.3798, 0.4177, 0.3399, 0.2825, 0.271, 0.2825, 0.3377, 0.219, 0.3377, 0.219, 0.271, 0.2825, 0.23, 0.2825, 0.271, 0.219, 0.271, 0.219, 0.23, 0.5126, 0.2601, 0.5126, 0.3399, 0.4727, 0.3399, 0.4727, 0.2601, 0.4727, 0.2601, 0.4727, 0.3399, 0.4177, 0.3399, 0.4177, 0.2601, 0.4727, 0.2202, 0.4727, 0.2601, 0.4177, 0.2601, 0.4177, 0.2202, 0.4177, 0.2601, 0.4177, 0.3399, 0.3778, 0.3399, 0.3778, 0.2601, 0.2825, 0.3377, 0.2825, 0.3787, 0.219, 0.3787, 0.219, 0.3377, 0.5835, 0.9127, 0.4006, 0.9127, 0.4006, 0.7738, 0.5835, 0.7738, 0.6505, 0.8296, 0.6532, 0.7879, 0.5782, 0.7399, 0.5703, 0.7738, 0.2401, 0.9127, 0.05731, 0.9127, 0.05731, 0.7738, 0.2401, 0.7738, 0.5703, 0.9127, 0.5703, 0.7738, 0.3875, 0.7738, 0.3875, 0.9127, 0.9268, 0.9127, 0.744, 0.9127, 0.744, 0.7738, 0.9268, 0.7738, 0.2269, 0.9127, 0.2269, 0.7738, 0.04411, 0.7738, 0.04411, 0.9127, 0.3896, 0.9522, 0.5681, 0.952, 0.5703, 0.9127, 0.3875, 0.9127, 0.9136, 0.9127, 0.9136, 0.7738, 0.7308, 0.7738, 0.7308, 0.9127, 0.7332, 0.9524, 0.914, 0.9503, 0.9136, 0.9127, 0.7308, 0.9127, 0.005333, 0.7738, 0.005333, 0.9127, 0.04411, 0.9127, 0.04411, 0.7738, 0.6505, 0.9252, 0.6505, 0.8296, 0.5703, 0.7738, 0.5703, 0.9127, 0.04375, 0.951, 0.2245, 0.9527, 0.2269, 0.9127, 0.04411, 0.9127, 0.6507, 0.9621, 0.6505, 0.9252, 0.5703, 0.9127, 0.5681, 0.952, 0.5782, 0.7399, 0.3806, 0.7394, 0.3875, 0.7738, 0.5703, 0.7738, 0.3072, 0.8296, 0.3072, 0.9252, 0.3875, 0.9127, 0.3875, 0.7738, 0.9118, 0.7338, 0.7234, 0.7424, 0.7308, 0.7738, 0.9136, 0.7738, 0.3093, 0.7878, 0.3072, 0.8296, 0.3875, 0.7738, 0.3806, 0.7394, 0.2359, 0.7409, 0.04593, 0.73, 0.04411, 0.7738, 0.2269, 0.7738, 0.744, 0.7738, 0.744, 0.9127, 0.6637, 0.9252, 0.6637, 0.8296, 0.3204, 0.9252, 0.3204, 0.8296, 0.4006, 0.7738, 0.4006, 0.9127, 0.3072, 0.9252, 0.3075, 0.9622, 0.3896, 0.9522, 0.3875, 0.9127, 0.6637, 0.8296, 0.6637, 0.9252, 0.5835, 0.9127, 0.5835, 0.7738, 0.9524, 0.9127, 0.9524, 0.7738, 0.9136, 0.7738, 0.9136, 0.9127, 0.7332, 0.9524, 0.7308, 0.9127, 0.6505, 0.9252, 0.6507, 0.9621, 0.7308, 0.9127, 0.7308, 0.7738, 0.6505, 0.8296, 0.6505, 0.9252, 0.7308, 0.7738, 0.7234, 0.7424, 0.6532, 0.7879, 0.6505, 0.8296, 0.2269, 0.9127, 0.2245, 0.9527, 0.3075, 0.9622, 0.3072, 0.9252, 0.2401, 0.9127, 0.2401, 0.7738, 0.3204, 0.8296, 0.3204, 0.9252, 0.2359, 0.7409, 0.2269, 0.7738, 0.3072, 0.8296, 0.3093, 0.7878, 0.2269, 0.7738, 0.2269, 0.9127, 0.3072, 0.9252, 0.3072, 0.8296, 0.4565, 0.5528, 0.3859, 0.5528, 0.3859, 0.6176, 0.4565, 0.6176, 0.3859, 0.5528, 0.08989, 0.5528, 0.08989, 0.6176, 0.3859, 0.6176, 0.3859, 0.4822, 0.08989, 0.4822, 0.08989, 0.5528, 0.3859, 0.5528, 0.3859, 0.6176, 0.08989, 0.6176, 0.08989, 0.6881, 0.3859, 0.6881, 0.08989, 0.5528, 0.01933, 0.5528, 0.01933, 0.6176, 0.08989, 0.6176, 0.5211, 0.531, 0.5247, 0.6836, 0.7252, 0.6851, 0.771, 0.531, 0.5213, 0.531, 0.7748, 0.5312, 0.7288, 0.6853, 0.5247, 0.6836, 0.7454, 0.6908, 0.7288, 0.6853, 0.7748, 0.5312, 0.7914, 0.5368, 0.7744, 0.5137, 0.7748, 0.5312, 0.5213, 0.531, 0.5245, 0.5142, 0.5286, 0.7002, 0.5247, 0.6836, 0.7288, 0.6853, 0.7291, 0.7028])
me_cube_073.materials.append(mat_loco_truck)
me_cube_073.update()

# ---- objects
ob_locomotive = bpy.data.objects.new('locomotive', me_cube_031)
ob_loco_front_truck = bpy.data.objects.new('loco-front-truck', me_cube_033)
ob_loco_back_truck = bpy.data.objects.new('loco-back-truck', me_cube_073)

# ---- transforms, parenting, visibility, modifiers, constraints
ob_locomotive.location = (0.0, 0.0, 1.0)
_m = ob_locomotive.modifiers.new('Mirror', 'MIRROR')
_m.use_clip = True
ob_loco_front_truck.location = (0.0, -2.4, 0.5911)
_m = ob_loco_front_truck.modifiers.new('Mirror', 'MIRROR')
_m.use_clip = True
ob_loco_back_truck.location = (0.0, 2.4, 0.5911)
ob_loco_back_truck.scale = (1.0, -1.0, 1.0)
_m = ob_loco_back_truck.modifiers.new('Mirror', 'MIRROR')
_m.use_clip = True

# ---- collection membership
col_collection.objects.link(ob_locomotive)
col_collection.objects.link(ob_loco_front_truck)
col_collection.objects.link(ob_loco_back_truck)

# ---- scene / render settings (as saved in the file)
scene.frame_start = 1; scene.frame_end = 250; scene.frame_set(2)
scene.render.engine = 'BLENDER_EEVEE_NEXT'
scene.cycles.sampling_pattern = 'TABULATED_SOBOL'
scene.eevee.ray_tracing_options.trace_max_roughness = 0.0
bpy.context.view_layer.update()

# ---- added for rendering (the .blend has no active camera and no usable light): camera, sun
cam_auto = bpy.data.cameras.new('AutoCamera')
cam_auto.lens = 50.0
cam_auto.sensor_width = 36.0
cam_auto.clip_end = 1000.0
ob_auto_camera = bpy.data.objects.new('AutoCamera', cam_auto)
scene.collection.objects.link(ob_auto_camera)
ob_auto_camera.location = (7.82163, -9.38595, 7.27386)
ob_auto_camera.rotation_euler = (1.09748, -7.21219e-08, 0.694738)
scene.camera = ob_auto_camera
light_auto_sun = bpy.data.lights.new('AutoSun', 'SUN')
light_auto_sun.energy = 3.0
light_auto_sun.angle = 0.0523599
ob_auto_sun = bpy.data.objects.new('AutoSun', light_auto_sun)
scene.collection.objects.link(ob_auto_sun)
ob_auto_sun.rotation_euler = (0.872665, 0.174533, 0.523599)
bpy.context.view_layer.update()
